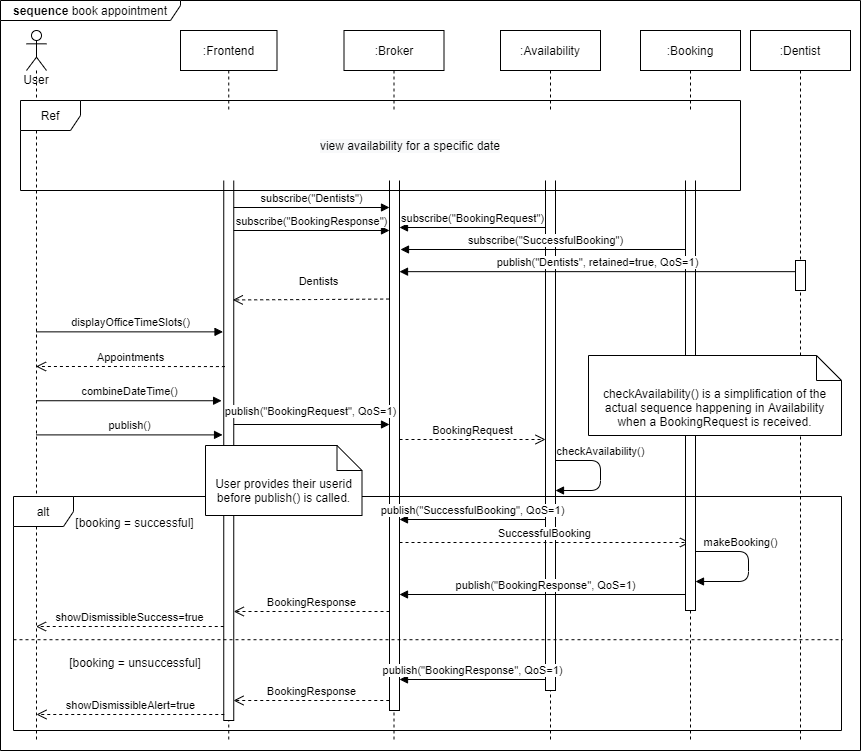

The diagram above was exported from draw.io. Its source (the exported page's mxGraphModel, read from the mxfile embedded in the PNG):
<mxGraphModel dx="1422" dy="762" grid="1" gridSize="10" guides="1" tooltips="1" connect="1" arrows="1" fold="1" page="1" pageScale="1" pageWidth="827" pageHeight="1169" math="0" shadow="0">
  <root>
    <mxCell id="CYrZYDXdjmVHwagYycA--0" />
    <mxCell id="CYrZYDXdjmVHwagYycA--1" parent="CYrZYDXdjmVHwagYycA--0" />
    <mxCell id="CYrZYDXdjmVHwagYycA--2" value="&lt;b&gt;sequence &lt;/b&gt;book appointment" style="shape=umlFrame;whiteSpace=wrap;html=1;width=180;height=20;" parent="CYrZYDXdjmVHwagYycA--1" vertex="1">
      <mxGeometry width="860" height="750" as="geometry" />
    </mxCell>
    <mxCell id="CYrZYDXdjmVHwagYycA--3" value=":Frontend" style="shape=umlLifeline;perimeter=lifelinePerimeter;whiteSpace=wrap;html=1;container=1;collapsible=0;recursiveResize=0;outlineConnect=0;" parent="CYrZYDXdjmVHwagYycA--1" vertex="1">
      <mxGeometry x="180" y="30" width="96.5" height="710" as="geometry" />
    </mxCell>
    <mxCell id="wSBrPXV3GzGxFgOOZ0fv-1" value="" style="html=1;points=[];perimeter=orthogonalPerimeter;" parent="CYrZYDXdjmVHwagYycA--3" vertex="1">
      <mxGeometry x="43.25" y="130" width="10" height="560" as="geometry" />
    </mxCell>
    <mxCell id="CYrZYDXdjmVHwagYycA--5" value=":Broker" style="shape=umlLifeline;perimeter=lifelinePerimeter;whiteSpace=wrap;html=1;container=1;collapsible=0;recursiveResize=0;outlineConnect=0;" parent="CYrZYDXdjmVHwagYycA--1" vertex="1">
      <mxGeometry x="343.5" y="30" width="100" height="710" as="geometry" />
    </mxCell>
    <mxCell id="CYrZYDXdjmVHwagYycA--6" value="" style="html=1;points=[];perimeter=orthogonalPerimeter;" parent="CYrZYDXdjmVHwagYycA--5" vertex="1">
      <mxGeometry x="45.5" y="140" width="10" height="540" as="geometry" />
    </mxCell>
    <mxCell id="CYrZYDXdjmVHwagYycA--7" value=":Booking" style="shape=umlLifeline;perimeter=lifelinePerimeter;whiteSpace=wrap;html=1;container=1;collapsible=0;recursiveResize=0;outlineConnect=0;" parent="CYrZYDXdjmVHwagYycA--1" vertex="1">
      <mxGeometry x="640" y="30" width="100" height="710" as="geometry" />
    </mxCell>
    <mxCell id="CYrZYDXdjmVHwagYycA--10" value="User" style="shape=umlLifeline;participant=umlActor;perimeter=lifelinePerimeter;whiteSpace=wrap;html=1;container=1;collapsible=0;recursiveResize=0;verticalAlign=top;spacingTop=36;outlineConnect=0;fillColor=#ffffff;" parent="CYrZYDXdjmVHwagYycA--1" vertex="1">
      <mxGeometry x="26" y="30" width="20" height="710" as="geometry" />
    </mxCell>
    <mxCell id="CYrZYDXdjmVHwagYycA--12" value=":Availability" style="shape=umlLifeline;perimeter=lifelinePerimeter;whiteSpace=wrap;html=1;container=1;collapsible=0;recursiveResize=0;outlineConnect=0;" parent="CYrZYDXdjmVHwagYycA--1" vertex="1">
      <mxGeometry x="500" y="30" width="100" height="710" as="geometry" />
    </mxCell>
    <mxCell id="CYrZYDXdjmVHwagYycA--13" value="" style="html=1;points=[];perimeter=orthogonalPerimeter;" parent="CYrZYDXdjmVHwagYycA--12" vertex="1">
      <mxGeometry x="45" y="110" width="10" height="550" as="geometry" />
    </mxCell>
    <mxCell id="ERrIWDcWrf2GZBedxzWb-0" value=":Dentist" style="shape=umlLifeline;perimeter=lifelinePerimeter;whiteSpace=wrap;html=1;container=1;collapsible=0;recursiveResize=0;outlineConnect=0;" parent="CYrZYDXdjmVHwagYycA--1" vertex="1">
      <mxGeometry x="750" y="30" width="100" height="710" as="geometry" />
    </mxCell>
    <mxCell id="derkgj_u-PwWNFL1Mp1a-1" value="" style="html=1;points=[];perimeter=orthogonalPerimeter;" parent="ERrIWDcWrf2GZBedxzWb-0" vertex="1">
      <mxGeometry x="45" y="230" width="10" height="30" as="geometry" />
    </mxCell>
    <mxCell id="LQylAlP8wPSR-mpbIp2H-0" value="subscribe(&quot;BookingRequest&quot;)" style="html=1;verticalAlign=bottom;endArrow=block;" parent="CYrZYDXdjmVHwagYycA--1" edge="1">
      <mxGeometry relative="1" as="geometry">
        <mxPoint x="545" y="227" as="sourcePoint" />
        <mxPoint x="399" y="227" as="targetPoint" />
      </mxGeometry>
    </mxCell>
    <mxCell id="kPnGC2iqzNpJOsOReNUk-0" value="subscribe(&quot;SuccessfulBooking&quot;)" style="html=1;verticalAlign=bottom;endArrow=block;" parent="CYrZYDXdjmVHwagYycA--1" source="CYrZYDXdjmVHwagYycA--7" edge="1">
      <mxGeometry relative="1" as="geometry">
        <mxPoint x="686" y="249" as="sourcePoint" />
        <mxPoint x="400" y="249" as="targetPoint" />
      </mxGeometry>
    </mxCell>
    <mxCell id="wSBrPXV3GzGxFgOOZ0fv-0" value="subscribe(&quot;Dentists&quot;)" style="html=1;verticalAlign=bottom;endArrow=block;" parent="CYrZYDXdjmVHwagYycA--1" edge="1">
      <mxGeometry relative="1" as="geometry">
        <mxPoint x="233.25" y="207" as="sourcePoint" />
        <mxPoint x="389" y="207" as="targetPoint" />
      </mxGeometry>
    </mxCell>
    <mxCell id="QOsb0DzXGe2rehj05yW5-0" value="Dentists" style="html=1;verticalAlign=bottom;endArrow=open;dashed=1;endSize=8;exitX=-0.033;exitY=0.238;exitDx=0;exitDy=0;exitPerimeter=0;entryX=0.908;entryY=0.249;entryDx=0;entryDy=0;entryPerimeter=0;" parent="CYrZYDXdjmVHwagYycA--1" source="CYrZYDXdjmVHwagYycA--6" target="wSBrPXV3GzGxFgOOZ0fv-1" edge="1">
      <mxGeometry x="-0.0889" y="-9" relative="1" as="geometry">
        <mxPoint x="240" y="308" as="targetPoint" />
        <mxPoint x="397.75" y="289.9999999999998" as="sourcePoint" />
        <Array as="points">
          <mxPoint x="320" y="299" />
        </Array>
        <mxPoint as="offset" />
      </mxGeometry>
    </mxCell>
    <mxCell id="QOsb0DzXGe2rehj05yW5-1" value="displayOfficeTimeSlots()" style="html=1;verticalAlign=bottom;endArrow=block;entryX=-0.073;entryY=0.306;entryDx=0;entryDy=0;entryPerimeter=0;" parent="CYrZYDXdjmVHwagYycA--1" source="CYrZYDXdjmVHwagYycA--10" target="wSBrPXV3GzGxFgOOZ0fv-1" edge="1">
      <mxGeometry relative="1" as="geometry">
        <mxPoint x="70" y="310" as="sourcePoint" />
        <mxPoint x="210" y="310" as="targetPoint" />
      </mxGeometry>
    </mxCell>
    <mxCell id="QOsb0DzXGe2rehj05yW5-2" value="Appointments" style="html=1;verticalAlign=bottom;endArrow=open;dashed=1;endSize=8;exitX=0.118;exitY=0.368;exitDx=0;exitDy=0;exitPerimeter=0;" parent="CYrZYDXdjmVHwagYycA--1" source="wSBrPXV3GzGxFgOOZ0fv-1" target="CYrZYDXdjmVHwagYycA--10" edge="1">
      <mxGeometry relative="1" as="geometry">
        <mxPoint x="60" y="340" as="targetPoint" />
        <mxPoint x="220" y="340" as="sourcePoint" />
        <Array as="points">
          <mxPoint x="140" y="366" />
        </Array>
      </mxGeometry>
    </mxCell>
    <mxCell id="QOsb0DzXGe2rehj05yW5-3" value="combineDateTime()" style="html=1;verticalAlign=bottom;endArrow=block;entryX=-0.215;entryY=0.429;entryDx=0;entryDy=0;entryPerimeter=0;" parent="CYrZYDXdjmVHwagYycA--1" source="CYrZYDXdjmVHwagYycA--10" target="wSBrPXV3GzGxFgOOZ0fv-1" edge="1">
      <mxGeometry relative="1" as="geometry">
        <mxPoint x="40" y="369.74000000000007" as="sourcePoint" />
        <mxPoint x="210" y="370" as="targetPoint" />
      </mxGeometry>
    </mxCell>
    <mxCell id="QOsb0DzXGe2rehj05yW5-4" value="publish()" style="html=1;verticalAlign=bottom;endArrow=block;entryX=-0.12;entryY=0.49;entryDx=0;entryDy=0;entryPerimeter=0;" parent="CYrZYDXdjmVHwagYycA--1" source="CYrZYDXdjmVHwagYycA--10" target="wSBrPXV3GzGxFgOOZ0fv-1" edge="1">
      <mxGeometry relative="1" as="geometry">
        <mxPoint x="40" y="400" as="sourcePoint" />
        <mxPoint x="210" y="400" as="targetPoint" />
      </mxGeometry>
    </mxCell>
    <mxCell id="CkGl4xg2xkysgyDNIiOV-0" value="publish(&quot;BookingRequest&quot;, QoS=1)" style="html=1;verticalAlign=bottom;endArrow=block;" parent="CYrZYDXdjmVHwagYycA--1" edge="1">
      <mxGeometry x="-0.0144" y="4" relative="1" as="geometry">
        <mxPoint x="233.25" y="424" as="sourcePoint" />
        <mxPoint x="389" y="424" as="targetPoint" />
        <mxPoint as="offset" />
      </mxGeometry>
    </mxCell>
    <mxCell id="CkGl4xg2xkysgyDNIiOV-1" value="subscribe(&quot;BookingResponse&quot;)" style="html=1;verticalAlign=bottom;endArrow=block;" parent="CYrZYDXdjmVHwagYycA--1" edge="1">
      <mxGeometry relative="1" as="geometry">
        <mxPoint x="233.25" y="230" as="sourcePoint" />
        <mxPoint x="389" y="230" as="targetPoint" />
      </mxGeometry>
    </mxCell>
    <mxCell id="rCtQ4PZZdzrWsXyxN0x9-1" value="checkAvailability()" style="html=1;verticalAlign=bottom;endArrow=block;" parent="CYrZYDXdjmVHwagYycA--1" edge="1">
      <mxGeometry x="-0.25" relative="1" as="geometry">
        <mxPoint x="555" y="460" as="sourcePoint" />
        <mxPoint x="555" y="490" as="targetPoint" />
        <Array as="points">
          <mxPoint x="600" y="460" />
          <mxPoint x="600" y="490" />
        </Array>
        <mxPoint as="offset" />
      </mxGeometry>
    </mxCell>
    <mxCell id="rCtQ4PZZdzrWsXyxN0x9-2" value="BookingRequest" style="html=1;verticalAlign=bottom;endArrow=open;dashed=1;endSize=8;" parent="CYrZYDXdjmVHwagYycA--1" edge="1">
      <mxGeometry relative="1" as="geometry">
        <mxPoint x="545" y="439" as="targetPoint" />
        <mxPoint x="399" y="439" as="sourcePoint" />
      </mxGeometry>
    </mxCell>
    <mxCell id="rCtQ4PZZdzrWsXyxN0x9-3" value="SuccessfulBooking" style="html=1;verticalAlign=bottom;endArrow=open;dashed=1;endSize=8;" parent="CYrZYDXdjmVHwagYycA--1" target="CYrZYDXdjmVHwagYycA--7" edge="1">
      <mxGeometry relative="1" as="geometry">
        <mxPoint x="685" y="542" as="targetPoint" />
        <mxPoint x="399" y="542" as="sourcePoint" />
      </mxGeometry>
    </mxCell>
    <mxCell id="rCtQ4PZZdzrWsXyxN0x9-4" value="publish(&quot;SuccessfulBooking&quot;, QoS=1)" style="html=1;verticalAlign=bottom;endArrow=block;" parent="CYrZYDXdjmVHwagYycA--1" edge="1">
      <mxGeometry relative="1" as="geometry">
        <mxPoint x="545" y="519" as="sourcePoint" />
        <mxPoint x="399" y="519" as="targetPoint" />
      </mxGeometry>
    </mxCell>
    <mxCell id="rCtQ4PZZdzrWsXyxN0x9-5" value="publish(&quot;BookingResponse&quot;, QoS=1)" style="html=1;verticalAlign=bottom;endArrow=block;" parent="CYrZYDXdjmVHwagYycA--1" source="CYrZYDXdjmVHwagYycA--7" edge="1">
      <mxGeometry relative="1" as="geometry">
        <mxPoint x="685" y="594" as="sourcePoint" />
        <mxPoint x="399" y="594" as="targetPoint" />
      </mxGeometry>
    </mxCell>
    <mxCell id="rCtQ4PZZdzrWsXyxN0x9-6" value="BookingResponse" style="html=1;verticalAlign=bottom;endArrow=open;dashed=1;endSize=8;" parent="CYrZYDXdjmVHwagYycA--1" edge="1">
      <mxGeometry relative="1" as="geometry">
        <mxPoint x="233.25" y="611" as="targetPoint" />
        <mxPoint x="389" y="611" as="sourcePoint" />
      </mxGeometry>
    </mxCell>
    <mxCell id="rCtQ4PZZdzrWsXyxN0x9-7" value="showDismissibleSuccess=true" style="html=1;verticalAlign=bottom;endArrow=open;dashed=1;endSize=8;" parent="CYrZYDXdjmVHwagYycA--1" edge="1">
      <mxGeometry relative="1" as="geometry">
        <mxPoint x="35.5" y="626" as="targetPoint" />
        <mxPoint x="223.25" y="626" as="sourcePoint" />
      </mxGeometry>
    </mxCell>
    <mxCell id="rCtQ4PZZdzrWsXyxN0x9-8" value="publish(&quot;BookingResponse&quot;, QoS=1)" style="html=1;verticalAlign=bottom;endArrow=block;" parent="CYrZYDXdjmVHwagYycA--1" edge="1">
      <mxGeometry relative="1" as="geometry">
        <mxPoint x="545" y="679" as="sourcePoint" />
        <mxPoint x="399" y="679" as="targetPoint" />
      </mxGeometry>
    </mxCell>
    <mxCell id="rCtQ4PZZdzrWsXyxN0x9-9" value="BookingResponse" style="html=1;verticalAlign=bottom;endArrow=open;dashed=1;endSize=8;" parent="CYrZYDXdjmVHwagYycA--1" edge="1">
      <mxGeometry relative="1" as="geometry">
        <mxPoint x="233" y="700" as="targetPoint" />
        <mxPoint x="388.75" y="700" as="sourcePoint" />
      </mxGeometry>
    </mxCell>
    <mxCell id="rCtQ4PZZdzrWsXyxN0x9-10" value="showDismissibleAlert=true" style="html=1;verticalAlign=bottom;endArrow=open;dashed=1;endSize=8;" parent="CYrZYDXdjmVHwagYycA--1" edge="1">
      <mxGeometry relative="1" as="geometry">
        <mxPoint x="36" y="714" as="targetPoint" />
        <mxPoint x="223.75" y="714" as="sourcePoint" />
      </mxGeometry>
    </mxCell>
    <mxCell id="rCtQ4PZZdzrWsXyxN0x9-11" value="" style="endArrow=none;dashed=1;html=1;entryX=1.001;entryY=0.612;entryDx=0;entryDy=0;entryPerimeter=0;exitX=0;exitY=0.612;exitDx=0;exitDy=0;exitPerimeter=0;" parent="CYrZYDXdjmVHwagYycA--1" source="rCtQ4PZZdzrWsXyxN0x9-12" target="rCtQ4PZZdzrWsXyxN0x9-12" edge="1">
      <mxGeometry width="50" height="50" relative="1" as="geometry">
        <mxPoint x="12" y="649" as="sourcePoint" />
        <mxPoint x="772" y="649" as="targetPoint" />
        <Array as="points" />
      </mxGeometry>
    </mxCell>
    <mxCell id="rCtQ4PZZdzrWsXyxN0x9-13" value="[booking = successful]" style="text;html=1;strokeColor=none;fillColor=none;align=center;verticalAlign=middle;whiteSpace=wrap;rounded=0;" parent="CYrZYDXdjmVHwagYycA--1" vertex="1">
      <mxGeometry x="69" y="512" width="131" height="20" as="geometry" />
    </mxCell>
    <mxCell id="rCtQ4PZZdzrWsXyxN0x9-14" value="[booking = unsuccessful]" style="text;html=1;strokeColor=none;fillColor=none;align=center;verticalAlign=middle;whiteSpace=wrap;rounded=0;" parent="CYrZYDXdjmVHwagYycA--1" vertex="1">
      <mxGeometry x="59.5" y="652" width="150" height="20" as="geometry" />
    </mxCell>
    <mxCell id="ZCptFZuEoMadSSM6YZlY-0" value="" style="html=1;points=[];perimeter=orthogonalPerimeter;" parent="CYrZYDXdjmVHwagYycA--1" vertex="1">
      <mxGeometry x="685" y="140" width="10" height="470" as="geometry" />
    </mxCell>
    <mxCell id="derkgj_u-PwWNFL1Mp1a-0" value="publish(&quot;Dentists&quot;, retained=true, QoS=1)" style="html=1;verticalAlign=bottom;endArrow=block;exitX=0;exitY=0.372;exitDx=0;exitDy=0;exitPerimeter=0;" parent="CYrZYDXdjmVHwagYycA--1" source="derkgj_u-PwWNFL1Mp1a-1" target="CYrZYDXdjmVHwagYycA--6" edge="1">
      <mxGeometry relative="1" as="geometry">
        <mxPoint x="790" y="270" as="sourcePoint" />
        <mxPoint x="530" y="270" as="targetPoint" />
      </mxGeometry>
    </mxCell>
    <mxCell id="rCtQ4PZZdzrWsXyxN0x9-0" value="makeBooking()" style="html=1;verticalAlign=bottom;endArrow=block;" parent="CYrZYDXdjmVHwagYycA--1" edge="1">
      <mxGeometry x="-0.3382" relative="1" as="geometry">
        <mxPoint x="695" y="551" as="sourcePoint" />
        <mxPoint x="695" y="581" as="targetPoint" />
        <Array as="points">
          <mxPoint x="748" y="551" />
          <mxPoint x="748" y="581" />
        </Array>
        <mxPoint as="offset" />
      </mxGeometry>
    </mxCell>
    <mxCell id="CYrZYDXdjmVHwagYycA--15" value="&lt;span style=&quot;background-color: rgb(248 , 249 , 250)&quot;&gt;view availability for a specific date&lt;/span&gt;" style="rounded=0;whiteSpace=wrap;html=1;shadow=0;labelBackgroundColor=#FFFFFF;sketch=0;fillColor=#ffffff;gradientColor=none;strokeColor=none;" parent="CYrZYDXdjmVHwagYycA--1" vertex="1">
      <mxGeometry x="90" y="110" width="640" height="70" as="geometry" />
    </mxCell>
    <mxCell id="CYrZYDXdjmVHwagYycA--11" value="Ref" style="shape=umlFrame;whiteSpace=wrap;html=1;gradientColor=none;shadow=0;sketch=0;labelBackgroundColor=#FFFFFF;labelBorderColor=none;" parent="CYrZYDXdjmVHwagYycA--1" vertex="1">
      <mxGeometry x="20" y="100" width="720" height="90" as="geometry" />
    </mxCell>
    <mxCell id="rCtQ4PZZdzrWsXyxN0x9-15" value="checkAvailability() is a simplification of the actual sequence happening in Availability when a BookingRequest is received." style="shape=note2;boundedLbl=1;whiteSpace=wrap;html=1;size=25;verticalAlign=top;align=center;" parent="CYrZYDXdjmVHwagYycA--1" vertex="1">
      <mxGeometry x="588" y="355" width="253" height="80" as="geometry" />
    </mxCell>
    <mxCell id="rCtQ4PZZdzrWsXyxN0x9-12" value="alt" style="shape=umlFrame;whiteSpace=wrap;html=1;" parent="CYrZYDXdjmVHwagYycA--1" vertex="1">
      <mxGeometry x="13" y="496" width="828" height="234" as="geometry" />
    </mxCell>
    <mxCell id="Yxmqo9FkiWb8vUjJSYXS-0" value="User provides their userid before publish() is called." style="shape=note2;boundedLbl=1;whiteSpace=wrap;html=1;size=25;verticalAlign=top;align=center;" parent="CYrZYDXdjmVHwagYycA--1" vertex="1">
      <mxGeometry x="205" y="445" width="156.5" height="70" as="geometry" />
    </mxCell>
  </root>
</mxGraphModel>